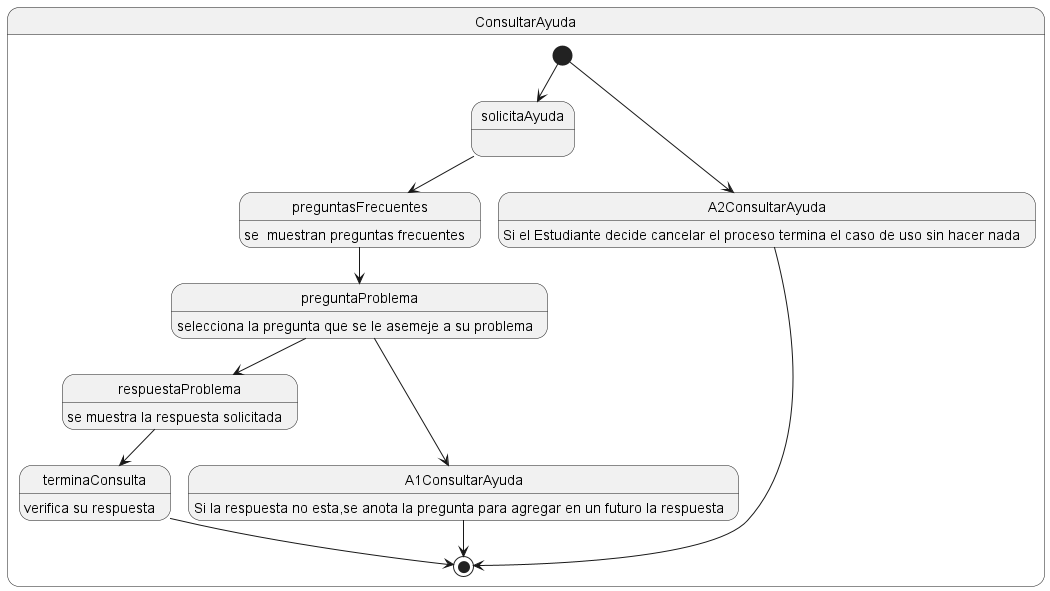

The diagram above was rendered by PlantUML. Its source (embedded in the PNG):
@startuml
state ConsultarAyuda{

  state solicitaAyuda:
  state preguntasFrecuentes: se  muestran preguntas frecuentes
  state preguntaProblema: selecciona la pregunta que se le asemeje a su problema
  state respuestaProblema: se muestra la respuesta solicitada
  state terminaConsulta: verifica su respuesta
  state A1ConsultarAyuda:  Si la respuesta no esta,se anota la pregunta para agregar en un futuro la respuesta 
  state A2ConsultarAyuda: Si el Estudiante decide cancelar el proceso termina el caso de uso sin hacer nada

  [*]-->solicitaAyuda
  [*]--> A2ConsultarAyuda

  A2ConsultarAyuda -->[*]

  solicitaAyuda-->preguntasFrecuentes
  preguntasFrecuentes-->preguntaProblema
  preguntaProblema-->respuestaProblema
  preguntaProblema-->A1ConsultarAyuda
  A1ConsultarAyuda-->[*]
  respuestaProblema-->terminaConsulta
  terminaConsulta-->[*]

}
@enduml